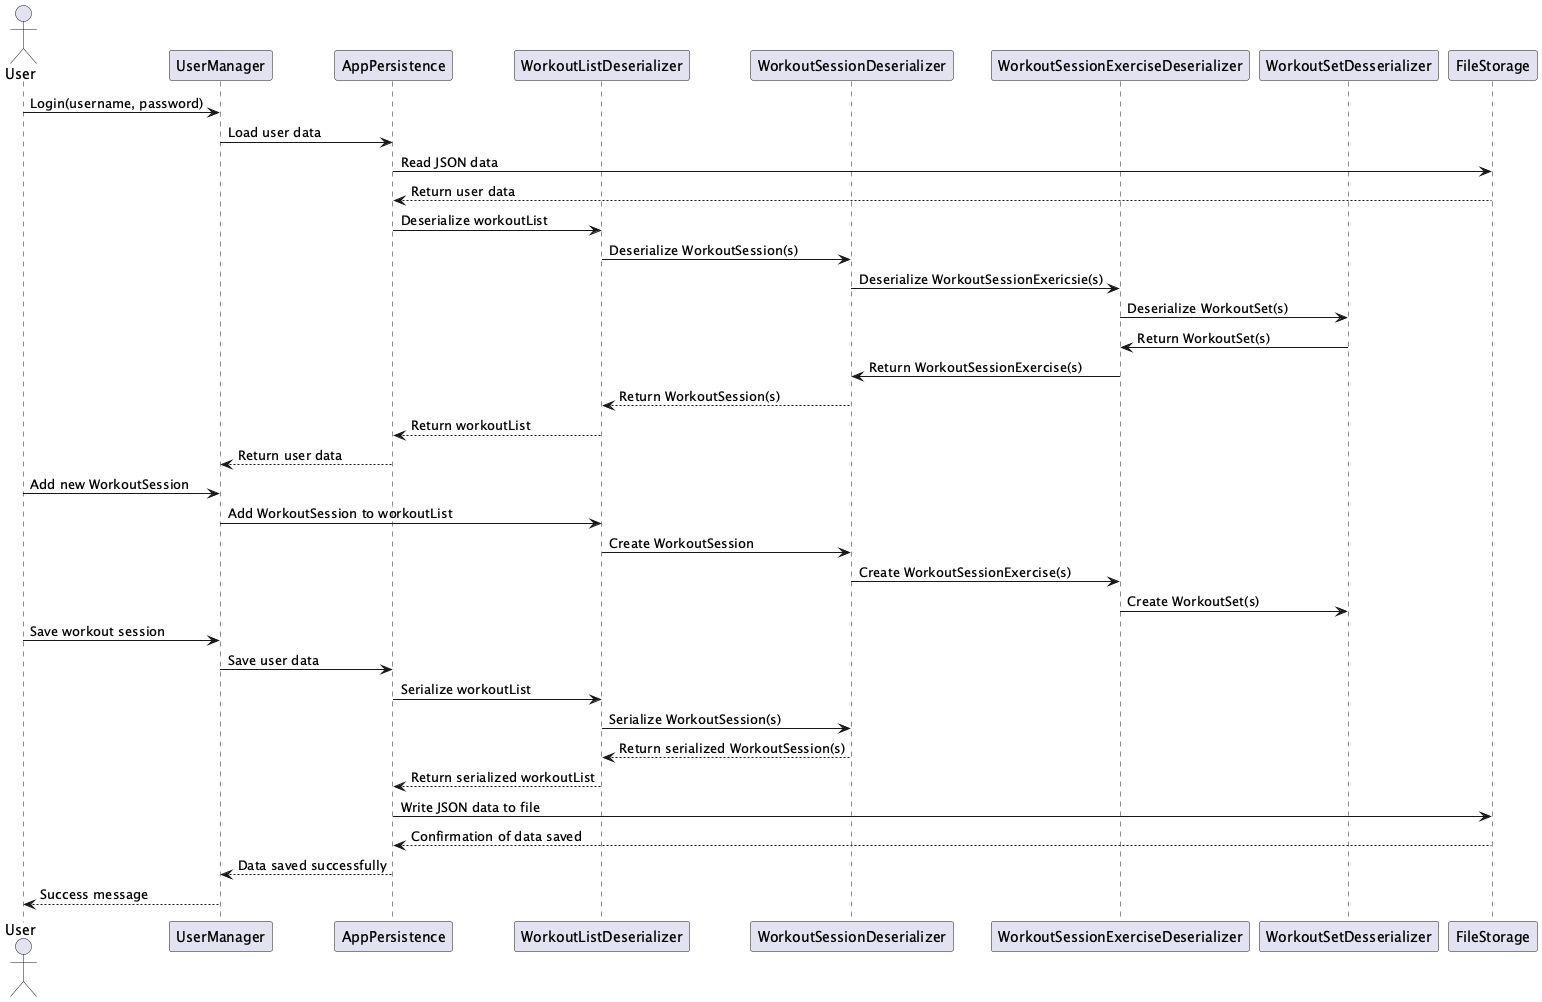

The diagram above was rendered by PlantUML. Its source (embedded in the PNG):
@startuml SequenceDiagram
actor User

participant "UserManager" as UM
participant "AppPersistence" as AP
participant "WorkoutListDeserializer" as WLD
participant "WorkoutSessionDeserializer" as WSD
participant "WorkoutSessionExerciseDeserializer" as WSED
participant "WorkoutSetDesserializer" as WOSD
participant "FileStorage" as FS

User -> UM: Login(username, password)
UM -> AP: Load user data
AP -> FS: Read JSON data
FS --> AP: Return user data
AP -> WLD: Deserialize workoutList
WLD -> WSD: Deserialize WorkoutSession(s)
WSD -> WSED: Deserialize WorkoutSessionExericsie(s)
WSED -> WOSD: Deserialize WorkoutSet(s)
WOSD -> WSED: Return WorkoutSet(s)
WSED -> WSD: Return WorkoutSessionExercise(s)
WSD --> WLD: Return WorkoutSession(s)
WLD --> AP: Return workoutList
AP --> UM: Return user data

User -> UM: Add new WorkoutSession
UM -> WLD: Add WorkoutSession to workoutList
WLD -> WSD: Create WorkoutSession
WSD -> WSED: Create WorkoutSessionExercise(s)
WSED -> WOSD: Create WorkoutSet(s)

User -> UM: Save workout session
UM -> AP: Save user data
AP -> WLD: Serialize workoutList
WLD -> WSD: Serialize WorkoutSession(s)
WSD --> WLD: Return serialized WorkoutSession(s)
WLD --> AP: Return serialized workoutList
AP -> FS: Write JSON data to file

FS --> AP: Confirmation of data saved
AP --> UM: Data saved successfully
UM --> User: Success message
@enduml